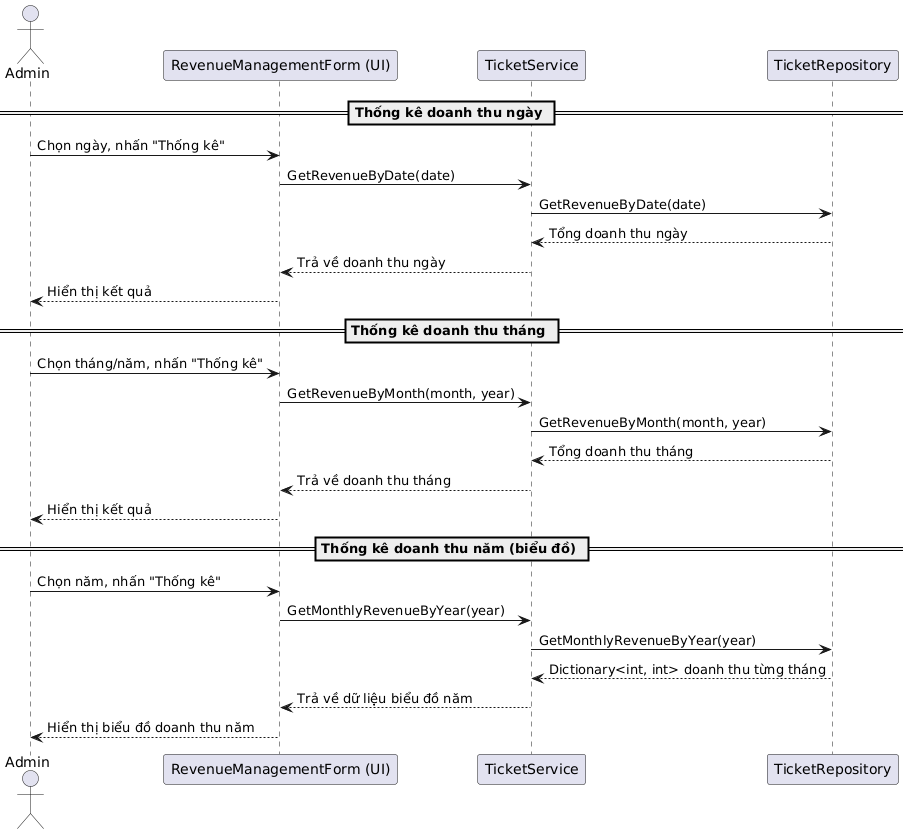

The diagram above was rendered by PlantUML. Its source (embedded in the PNG):
@startuml
actor Admin

participant "RevenueManagementForm (UI)" as RevenueUI
participant "TicketService" as TicketService
participant "TicketRepository" as TicketRepo

== Thống kê doanh thu ngày ==
Admin -> RevenueUI: Chọn ngày, nhấn "Thống kê"
RevenueUI -> TicketService: GetRevenueByDate(date)
TicketService -> TicketRepo: GetRevenueByDate(date)
TicketRepo --> TicketService: Tổng doanh thu ngày
TicketService --> RevenueUI: Trả về doanh thu ngày
RevenueUI --> Admin: Hiển thị kết quả

== Thống kê doanh thu tháng ==
Admin -> RevenueUI: Chọn tháng/năm, nhấn "Thống kê"
RevenueUI -> TicketService: GetRevenueByMonth(month, year)
TicketService -> TicketRepo: GetRevenueByMonth(month, year)
TicketRepo --> TicketService: Tổng doanh thu tháng
TicketService --> RevenueUI: Trả về doanh thu tháng
RevenueUI --> Admin: Hiển thị kết quả

== Thống kê doanh thu năm (biểu đồ) ==
Admin -> RevenueUI: Chọn năm, nhấn "Thống kê"
RevenueUI -> TicketService: GetMonthlyRevenueByYear(year)
TicketService -> TicketRepo: GetMonthlyRevenueByYear(year)
TicketRepo --> TicketService: Dictionary<int, int> doanh thu từng tháng
TicketService --> RevenueUI: Trả về dữ liệu biểu đồ năm
RevenueUI --> Admin: Hiển thị biểu đồ doanh thu năm
@enduml